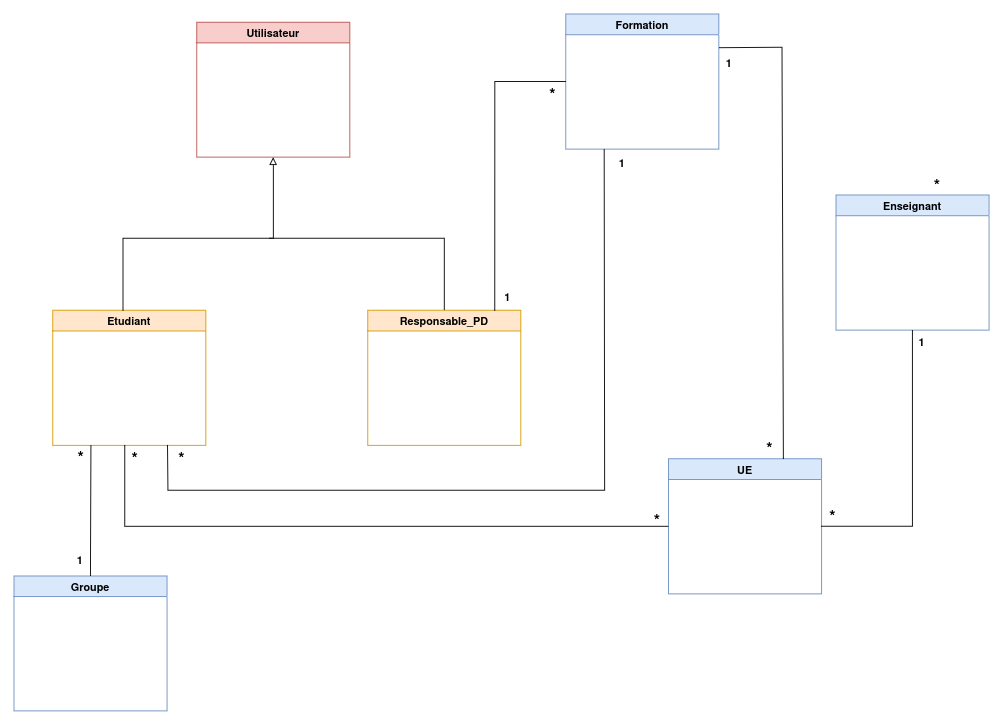

The diagram above was exported from draw.io. Its source (the exported page's mxGraphModel, read from the mxfile embedded in the PNG):
<mxGraphModel dx="2284" dy="790" grid="1" gridSize="10" guides="1" tooltips="1" connect="1" arrows="1" fold="1" page="1" pageScale="1" pageWidth="850" pageHeight="1100" math="0" shadow="0">
  <root>
    <mxCell id="0" />
    <mxCell id="1" parent="0" />
    <mxCell id="30R2aj_f_8e6WxKDv88X-1" value="Utilisateur" style="swimlane;whiteSpace=wrap;html=1;fillColor=#f8cecc;strokeColor=#b85450;" parent="1" vertex="1">
      <mxGeometry x="160" y="120" width="170" height="150" as="geometry" />
    </mxCell>
    <mxCell id="30R2aj_f_8e6WxKDv88X-2" value="Etudiant" style="swimlane;whiteSpace=wrap;html=1;fillColor=#ffe6cc;strokeColor=#d79b00;" parent="1" vertex="1">
      <mxGeometry y="440" width="170" height="150" as="geometry" />
    </mxCell>
    <mxCell id="30R2aj_f_8e6WxKDv88X-3" value="Responsable_PD" style="swimlane;whiteSpace=wrap;html=1;fillColor=#ffe6cc;strokeColor=#d79b00;" parent="1" vertex="1">
      <mxGeometry x="350" y="440" width="170" height="150" as="geometry" />
    </mxCell>
    <mxCell id="30R2aj_f_8e6WxKDv88X-4" value="" style="endArrow=block;html=1;rounded=0;entryX=0.5;entryY=1;entryDx=0;entryDy=0;exitX=0.459;exitY=0.007;exitDx=0;exitDy=0;exitPerimeter=0;endFill=0;" parent="1" source="30R2aj_f_8e6WxKDv88X-2" target="30R2aj_f_8e6WxKDv88X-1" edge="1">
      <mxGeometry width="50" height="50" relative="1" as="geometry">
        <mxPoint x="400" y="440" as="sourcePoint" />
        <mxPoint x="450" y="390" as="targetPoint" />
        <Array as="points">
          <mxPoint x="78" y="360" />
          <mxPoint x="245" y="360" />
        </Array>
      </mxGeometry>
    </mxCell>
    <mxCell id="30R2aj_f_8e6WxKDv88X-6" value="" style="endArrow=none;html=1;rounded=0;entryX=0.5;entryY=0;entryDx=0;entryDy=0;" parent="1" target="30R2aj_f_8e6WxKDv88X-3" edge="1">
      <mxGeometry width="50" height="50" relative="1" as="geometry">
        <mxPoint x="240" y="360" as="sourcePoint" />
        <mxPoint x="450" y="390" as="targetPoint" />
        <Array as="points">
          <mxPoint x="435" y="360" />
        </Array>
      </mxGeometry>
    </mxCell>
    <mxCell id="30R2aj_f_8e6WxKDv88X-7" value="Formation" style="swimlane;whiteSpace=wrap;html=1;fillColor=#dae8fc;strokeColor=#6c8ebf;" parent="1" vertex="1">
      <mxGeometry x="570" y="111" width="170" height="150" as="geometry" />
    </mxCell>
    <mxCell id="30R2aj_f_8e6WxKDv88X-8" value="Groupe" style="swimlane;whiteSpace=wrap;html=1;fillColor=#dae8fc;strokeColor=#6c8ebf;" parent="1" vertex="1">
      <mxGeometry x="-43" y="735" width="170" height="150" as="geometry" />
    </mxCell>
    <mxCell id="30R2aj_f_8e6WxKDv88X-9" value="" style="endArrow=none;html=1;rounded=0;exitX=0.25;exitY=1;exitDx=0;exitDy=0;entryX=0.5;entryY=0;entryDx=0;entryDy=0;" parent="1" source="30R2aj_f_8e6WxKDv88X-2" target="30R2aj_f_8e6WxKDv88X-8" edge="1">
      <mxGeometry width="50" height="50" relative="1" as="geometry">
        <mxPoint x="400" y="440" as="sourcePoint" />
        <mxPoint x="450" y="390" as="targetPoint" />
      </mxGeometry>
    </mxCell>
    <mxCell id="30R2aj_f_8e6WxKDv88X-10" value="UE" style="swimlane;whiteSpace=wrap;html=1;fillColor=#dae8fc;strokeColor=#6c8ebf;" parent="1" vertex="1">
      <mxGeometry x="684" y="605" width="170" height="150" as="geometry" />
    </mxCell>
    <mxCell id="s6Hme0I-j2a60eQA-5Ro-1" value="" style="endArrow=none;html=1;rounded=0;entryX=0;entryY=0.5;entryDx=0;entryDy=0;" parent="1" target="30R2aj_f_8e6WxKDv88X-10" edge="1">
      <mxGeometry width="50" height="50" relative="1" as="geometry">
        <mxPoint x="80" y="590" as="sourcePoint" />
        <mxPoint x="450" y="450" as="targetPoint" />
        <Array as="points">
          <mxPoint x="80" y="680" />
        </Array>
      </mxGeometry>
    </mxCell>
    <mxCell id="s6Hme0I-j2a60eQA-5Ro-2" value="" style="endArrow=none;html=1;rounded=0;exitX=0.75;exitY=0;exitDx=0;exitDy=0;entryX=1;entryY=0.25;entryDx=0;entryDy=0;" parent="1" source="30R2aj_f_8e6WxKDv88X-10" target="30R2aj_f_8e6WxKDv88X-7" edge="1">
      <mxGeometry width="50" height="50" relative="1" as="geometry">
        <mxPoint x="400" y="500" as="sourcePoint" />
        <mxPoint x="450" y="450" as="targetPoint" />
        <Array as="points">
          <mxPoint x="810" y="148" />
        </Array>
      </mxGeometry>
    </mxCell>
    <mxCell id="s6Hme0I-j2a60eQA-5Ro-3" value="" style="endArrow=none;html=1;rounded=0;entryX=0.25;entryY=1;entryDx=0;entryDy=0;exitX=0.75;exitY=1;exitDx=0;exitDy=0;" parent="1" source="30R2aj_f_8e6WxKDv88X-2" target="30R2aj_f_8e6WxKDv88X-7" edge="1">
      <mxGeometry width="50" height="50" relative="1" as="geometry">
        <mxPoint x="400" y="500" as="sourcePoint" />
        <mxPoint x="450" y="450" as="targetPoint" />
        <Array as="points">
          <mxPoint x="128" y="640" />
          <mxPoint x="613" y="640" />
        </Array>
      </mxGeometry>
    </mxCell>
    <mxCell id="s6Hme0I-j2a60eQA-5Ro-4" value="&lt;b&gt;&lt;font style=&quot;font-size: 18px;&quot;&gt;*&lt;/font&gt;&lt;/b&gt;" style="text;html=1;align=center;verticalAlign=middle;resizable=0;points=[];autosize=1;strokeColor=none;fillColor=none;" parent="1" vertex="1">
      <mxGeometry x="16" y="583" width="30" height="40" as="geometry" />
    </mxCell>
    <mxCell id="s6Hme0I-j2a60eQA-5Ro-6" value="&lt;b&gt;&lt;font style=&quot;font-size: 18px;&quot;&gt;*&lt;/font&gt;&lt;/b&gt;" style="text;html=1;align=center;verticalAlign=middle;resizable=0;points=[];autosize=1;strokeColor=none;fillColor=none;" parent="1" vertex="1">
      <mxGeometry x="656" y="653" width="30" height="40" as="geometry" />
    </mxCell>
    <mxCell id="s6Hme0I-j2a60eQA-5Ro-7" value="&lt;b&gt;1&lt;/b&gt;" style="text;html=1;align=center;verticalAlign=middle;resizable=0;points=[];autosize=1;strokeColor=none;fillColor=none;" parent="1" vertex="1">
      <mxGeometry x="15" y="702" width="30" height="30" as="geometry" />
    </mxCell>
    <mxCell id="s6Hme0I-j2a60eQA-5Ro-9" value="&lt;b&gt;&lt;font style=&quot;font-size: 18px;&quot;&gt;*&lt;/font&gt;&lt;/b&gt;" style="text;html=1;align=center;verticalAlign=middle;resizable=0;points=[];autosize=1;strokeColor=none;fillColor=none;" parent="1" vertex="1">
      <mxGeometry x="76" y="584" width="30" height="40" as="geometry" />
    </mxCell>
    <mxCell id="s6Hme0I-j2a60eQA-5Ro-10" value="&lt;b&gt;1&lt;/b&gt;" style="text;html=1;align=center;verticalAlign=middle;resizable=0;points=[];autosize=1;strokeColor=none;fillColor=none;" parent="1" vertex="1">
      <mxGeometry x="736" y="150" width="30" height="30" as="geometry" />
    </mxCell>
    <mxCell id="s6Hme0I-j2a60eQA-5Ro-11" value="&lt;b&gt;&lt;font style=&quot;font-size: 18px;&quot;&gt;*&lt;/font&gt;&lt;/b&gt;" style="text;html=1;align=center;verticalAlign=middle;resizable=0;points=[];autosize=1;strokeColor=none;fillColor=none;" parent="1" vertex="1">
      <mxGeometry x="781" y="573" width="30" height="40" as="geometry" />
    </mxCell>
    <mxCell id="s6Hme0I-j2a60eQA-5Ro-12" value="&lt;b&gt;&lt;font style=&quot;font-size: 18px;&quot;&gt;*&lt;/font&gt;&lt;/b&gt;" style="text;html=1;align=center;verticalAlign=middle;resizable=0;points=[];autosize=1;strokeColor=none;fillColor=none;" parent="1" vertex="1">
      <mxGeometry x="128" y="584" width="30" height="40" as="geometry" />
    </mxCell>
    <mxCell id="s6Hme0I-j2a60eQA-5Ro-13" value="&lt;b&gt;1&lt;/b&gt;" style="text;html=1;align=center;verticalAlign=middle;resizable=0;points=[];autosize=1;strokeColor=none;fillColor=none;" parent="1" vertex="1">
      <mxGeometry x="617" y="261" width="30" height="30" as="geometry" />
    </mxCell>
    <mxCell id="s6Hme0I-j2a60eQA-5Ro-14" value="" style="endArrow=none;html=1;rounded=0;entryX=0;entryY=0.5;entryDx=0;entryDy=0;exitX=0.829;exitY=0.007;exitDx=0;exitDy=0;exitPerimeter=0;" parent="1" source="30R2aj_f_8e6WxKDv88X-3" target="30R2aj_f_8e6WxKDv88X-7" edge="1">
      <mxGeometry width="50" height="50" relative="1" as="geometry">
        <mxPoint x="400" y="560" as="sourcePoint" />
        <mxPoint x="450" y="510" as="targetPoint" />
        <Array as="points">
          <mxPoint x="491" y="186" />
        </Array>
      </mxGeometry>
    </mxCell>
    <mxCell id="s6Hme0I-j2a60eQA-5Ro-16" value="&lt;b&gt;&lt;font style=&quot;font-size: 18px;&quot;&gt;*&lt;/font&gt;&lt;/b&gt;" style="text;html=1;align=center;verticalAlign=middle;resizable=0;points=[];autosize=1;strokeColor=none;fillColor=none;" parent="1" vertex="1">
      <mxGeometry x="540" y="180" width="30" height="40" as="geometry" />
    </mxCell>
    <mxCell id="s6Hme0I-j2a60eQA-5Ro-17" value="&lt;b&gt;1&lt;/b&gt;" style="text;html=1;align=center;verticalAlign=middle;resizable=0;points=[];autosize=1;strokeColor=none;fillColor=none;" parent="1" vertex="1">
      <mxGeometry x="490" y="410" width="30" height="30" as="geometry" />
    </mxCell>
    <mxCell id="OgOkZ-WOsLlC5E4rmSDs-1" value="Enseignant" style="swimlane;whiteSpace=wrap;html=1;fillColor=#dae8fc;strokeColor=#6c8ebf;" vertex="1" parent="1">
      <mxGeometry x="870" y="312" width="170" height="150" as="geometry" />
    </mxCell>
    <mxCell id="OgOkZ-WOsLlC5E4rmSDs-2" value="&lt;b&gt;&lt;font style=&quot;font-size: 18px;&quot;&gt;*&lt;/font&gt;&lt;/b&gt;" style="text;html=1;align=center;verticalAlign=middle;resizable=0;points=[];autosize=1;strokeColor=none;fillColor=none;" vertex="1" parent="1">
      <mxGeometry x="967" y="280" width="30" height="40" as="geometry" />
    </mxCell>
    <mxCell id="OgOkZ-WOsLlC5E4rmSDs-3" value="" style="endArrow=none;html=1;rounded=0;entryX=0.5;entryY=1;entryDx=0;entryDy=0;exitX=1;exitY=0.5;exitDx=0;exitDy=0;" edge="1" parent="1" source="30R2aj_f_8e6WxKDv88X-10" target="OgOkZ-WOsLlC5E4rmSDs-1">
      <mxGeometry width="50" height="50" relative="1" as="geometry">
        <mxPoint x="420" y="550" as="sourcePoint" />
        <mxPoint x="470" y="500" as="targetPoint" />
        <Array as="points">
          <mxPoint x="955" y="680" />
        </Array>
      </mxGeometry>
    </mxCell>
    <mxCell id="OgOkZ-WOsLlC5E4rmSDs-4" value="&lt;b&gt;1&lt;/b&gt;" style="text;html=1;align=center;verticalAlign=middle;resizable=0;points=[];autosize=1;strokeColor=none;fillColor=none;" vertex="1" parent="1">
      <mxGeometry x="950" y="460" width="30" height="30" as="geometry" />
    </mxCell>
    <mxCell id="OgOkZ-WOsLlC5E4rmSDs-5" value="&lt;b&gt;&lt;font style=&quot;font-size: 18px;&quot;&gt;*&lt;/font&gt;&lt;/b&gt;" style="text;html=1;align=center;verticalAlign=middle;resizable=0;points=[];autosize=1;strokeColor=none;fillColor=none;" vertex="1" parent="1">
      <mxGeometry x="851" y="648" width="30" height="40" as="geometry" />
    </mxCell>
  </root>
</mxGraphModel>